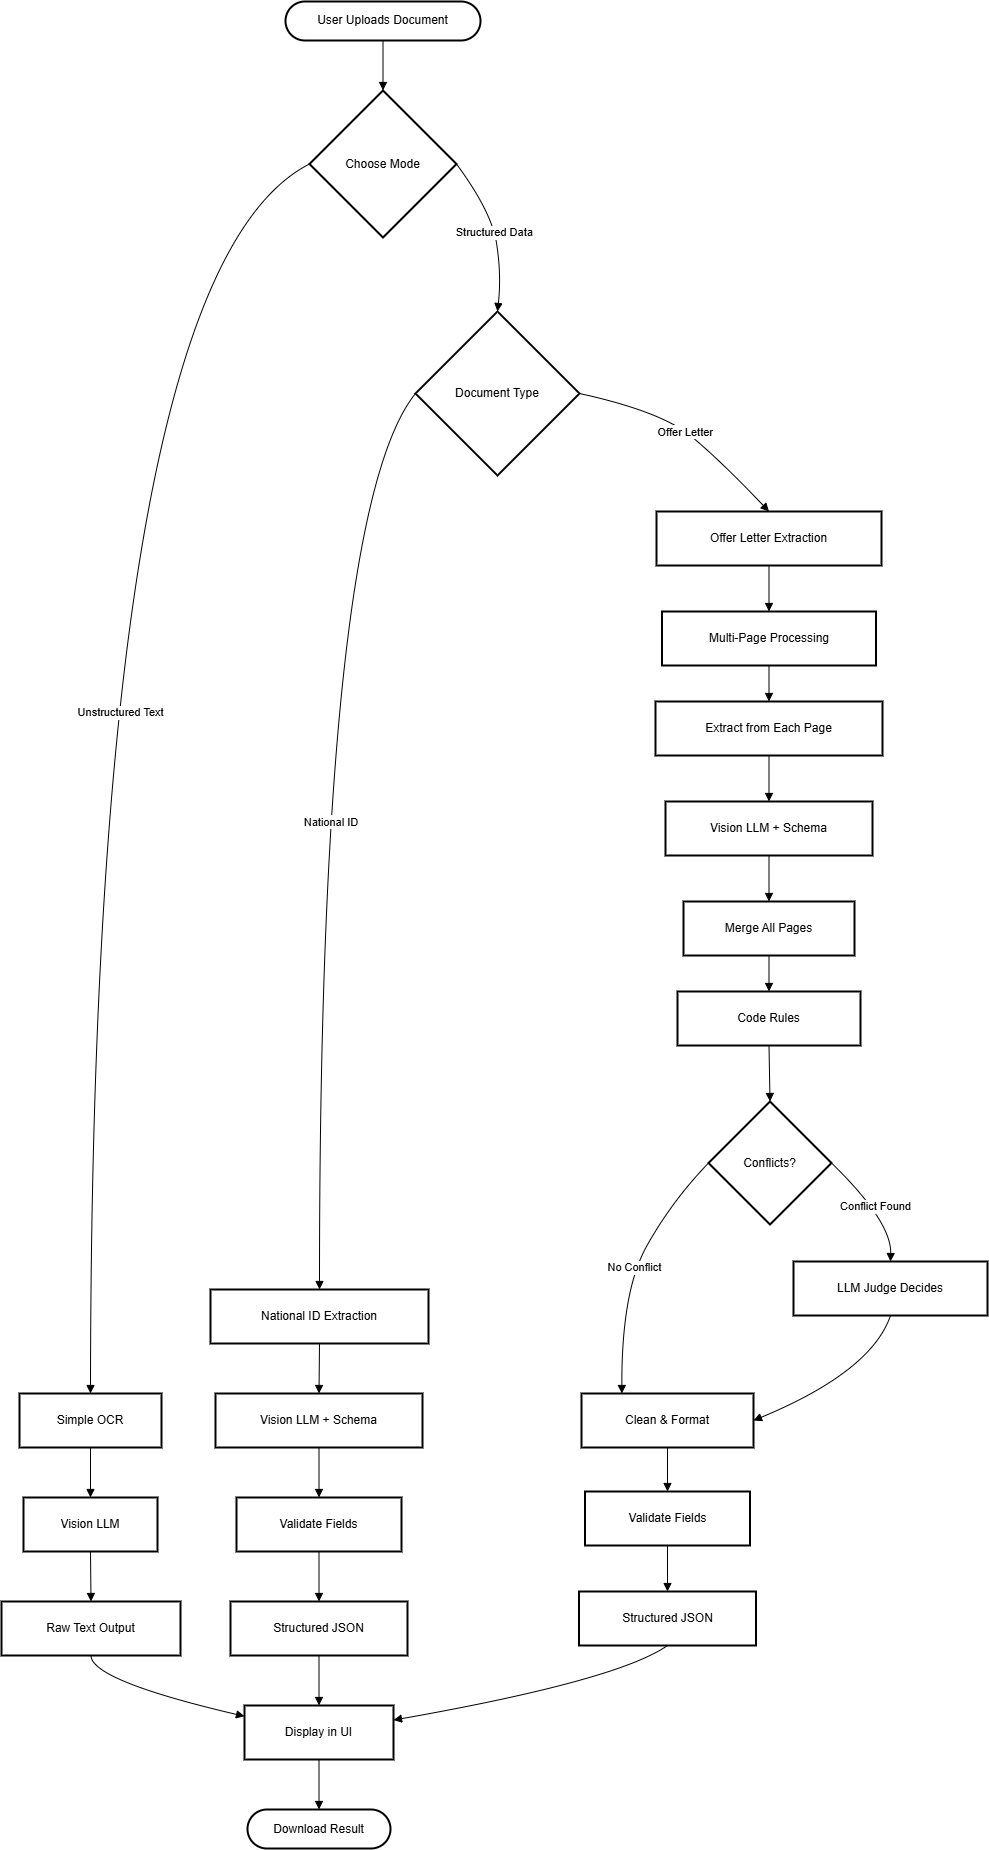

The diagram above was exported from draw.io. Its source (the exported page's mxGraphModel, read from the mxfile embedded in the PNG):
<mxGraphModel dx="1747" dy="-1198" grid="1" gridSize="10" guides="1" tooltips="1" connect="1" arrows="1" fold="1" page="1" pageScale="1" pageWidth="850" pageHeight="1100" math="0" shadow="0">
  <root>
    <mxCell id="0" />
    <mxCell id="1" parent="0" />
    <mxCell id="-8gr-OtgDgs-SCoLCUGI-175" parent="1" style="rounded=1;whiteSpace=wrap;arcSize=50;strokeWidth=2;" value="User Uploads Document" vertex="1">
      <mxGeometry height="39" width="195" x="304" y="3200" as="geometry" />
    </mxCell>
    <mxCell id="-8gr-OtgDgs-SCoLCUGI-176" parent="1" style="rhombus;strokeWidth=2;whiteSpace=wrap;" value="Choose Mode" vertex="1">
      <mxGeometry height="147" width="147" x="328" y="3289" as="geometry" />
    </mxCell>
    <mxCell id="-8gr-OtgDgs-SCoLCUGI-177" parent="1" style="whiteSpace=wrap;strokeWidth=2;" value="Simple OCR" vertex="1">
      <mxGeometry height="54" width="142" x="38" y="4592" as="geometry" />
    </mxCell>
    <mxCell id="-8gr-OtgDgs-SCoLCUGI-178" parent="1" style="rhombus;strokeWidth=2;whiteSpace=wrap;" value="Document Type" vertex="1">
      <mxGeometry height="164" width="164" x="434" y="3510" as="geometry" />
    </mxCell>
    <mxCell id="-8gr-OtgDgs-SCoLCUGI-179" parent="1" style="whiteSpace=wrap;strokeWidth=2;" value="National ID Extraction" vertex="1">
      <mxGeometry height="54" width="218" x="229" y="4488" as="geometry" />
    </mxCell>
    <mxCell id="-8gr-OtgDgs-SCoLCUGI-180" parent="1" style="whiteSpace=wrap;strokeWidth=2;" value="Offer Letter Extraction" vertex="1">
      <mxGeometry height="54" width="225" x="675" y="3710" as="geometry" />
    </mxCell>
    <mxCell id="-8gr-OtgDgs-SCoLCUGI-181" parent="1" style="whiteSpace=wrap;strokeWidth=2;" value="Vision LLM" vertex="1">
      <mxGeometry height="54" width="134" x="42" y="4696" as="geometry" />
    </mxCell>
    <mxCell id="-8gr-OtgDgs-SCoLCUGI-182" parent="1" style="whiteSpace=wrap;strokeWidth=2;" value="Raw Text Output" vertex="1">
      <mxGeometry height="54" width="179" x="20" y="4800" as="geometry" />
    </mxCell>
    <mxCell id="-8gr-OtgDgs-SCoLCUGI-183" parent="1" style="whiteSpace=wrap;strokeWidth=2;" value="Vision LLM + Schema" vertex="1">
      <mxGeometry height="54" width="207" x="234" y="4592" as="geometry" />
    </mxCell>
    <mxCell id="-8gr-OtgDgs-SCoLCUGI-184" parent="1" style="whiteSpace=wrap;strokeWidth=2;" value="Validate Fields" vertex="1">
      <mxGeometry height="54" width="165" x="255" y="4696" as="geometry" />
    </mxCell>
    <mxCell id="-8gr-OtgDgs-SCoLCUGI-185" parent="1" style="whiteSpace=wrap;strokeWidth=2;" value="Structured JSON" vertex="1">
      <mxGeometry height="54" width="177" x="249" y="4800" as="geometry" />
    </mxCell>
    <mxCell id="-8gr-OtgDgs-SCoLCUGI-186" parent="1" style="whiteSpace=wrap;strokeWidth=2;" value="Multi-Page Processing" vertex="1">
      <mxGeometry height="54" width="214" x="680.5" y="3810" as="geometry" />
    </mxCell>
    <mxCell id="-8gr-OtgDgs-SCoLCUGI-187" parent="1" style="whiteSpace=wrap;strokeWidth=2;" value="Extract from Each Page" vertex="1">
      <mxGeometry height="54" width="227" x="674" y="3900" as="geometry" />
    </mxCell>
    <mxCell id="-8gr-OtgDgs-SCoLCUGI-188" parent="1" style="whiteSpace=wrap;strokeWidth=2;" value="Vision LLM + Schema" vertex="1">
      <mxGeometry height="54" width="207" x="684" y="4000" as="geometry" />
    </mxCell>
    <mxCell id="-8gr-OtgDgs-SCoLCUGI-189" parent="1" style="whiteSpace=wrap;strokeWidth=2;" value="Merge All Pages" vertex="1">
      <mxGeometry height="54" width="171" x="702" y="4100" as="geometry" />
    </mxCell>
    <mxCell id="-8gr-OtgDgs-SCoLCUGI-190" parent="1" style="rhombus;strokeWidth=2;whiteSpace=wrap;" value="Conflicts?" vertex="1">
      <mxGeometry height="123" width="123" x="727" y="4300" as="geometry" />
    </mxCell>
    <mxCell id="-8gr-OtgDgs-SCoLCUGI-191" parent="1" style="whiteSpace=wrap;strokeWidth=2;" value="Clean &amp; Format" vertex="1">
      <mxGeometry height="54" width="172" x="600" y="4592" as="geometry" />
    </mxCell>
    <mxCell id="-8gr-OtgDgs-SCoLCUGI-192" parent="1" style="whiteSpace=wrap;strokeWidth=2;" value="LLM Judge Decides" vertex="1">
      <mxGeometry height="54" width="194" x="812" y="4460" as="geometry" />
    </mxCell>
    <mxCell id="-8gr-OtgDgs-SCoLCUGI-193" parent="1" style="whiteSpace=wrap;strokeWidth=2;" value="Validate Fields" vertex="1">
      <mxGeometry height="54" width="165" x="603.5" y="4690" as="geometry" />
    </mxCell>
    <mxCell id="-8gr-OtgDgs-SCoLCUGI-194" parent="1" style="whiteSpace=wrap;strokeWidth=2;" value="Structured JSON" vertex="1">
      <mxGeometry height="54" width="177" x="597.5" y="4790" as="geometry" />
    </mxCell>
    <mxCell id="-8gr-OtgDgs-SCoLCUGI-195" parent="1" style="whiteSpace=wrap;strokeWidth=2;" value="Display in UI" vertex="1">
      <mxGeometry height="54" width="149" x="263" y="4904" as="geometry" />
    </mxCell>
    <mxCell id="-8gr-OtgDgs-SCoLCUGI-196" parent="1" style="rounded=1;whiteSpace=wrap;arcSize=50;strokeWidth=2;" value="Download Result" vertex="1">
      <mxGeometry height="39" width="143" x="266" y="5008" as="geometry" />
    </mxCell>
    <mxCell id="-8gr-OtgDgs-SCoLCUGI-197" edge="1" parent="1" source="-8gr-OtgDgs-SCoLCUGI-175" style="curved=1;startArrow=none;endArrow=block;exitX=0.5;exitY=1;entryX=0.5;entryY=0;rounded=0;" target="-8gr-OtgDgs-SCoLCUGI-176" value="">
      <mxGeometry relative="1" as="geometry">
        <Array as="points" />
      </mxGeometry>
    </mxCell>
    <mxCell id="-8gr-OtgDgs-SCoLCUGI-198" edge="1" parent="1" source="-8gr-OtgDgs-SCoLCUGI-176" style="curved=1;startArrow=none;endArrow=block;exitX=0;exitY=0.5;entryX=0.5;entryY=0.01;rounded=0;exitDx=0;exitDy=0;" target="-8gr-OtgDgs-SCoLCUGI-177" value="Unstructured Text">
      <mxGeometry relative="1" x="-0.0005" y="30" as="geometry">
        <mxPoint as="offset" />
        <Array as="points">
          <mxPoint x="110" y="3473" />
        </Array>
      </mxGeometry>
    </mxCell>
    <mxCell id="-8gr-OtgDgs-SCoLCUGI-199" edge="1" parent="1" source="-8gr-OtgDgs-SCoLCUGI-176" style="curved=1;startArrow=none;endArrow=block;entryX=0.5;entryY=0;rounded=0;exitX=1;exitY=0.5;exitDx=0;exitDy=0;" target="-8gr-OtgDgs-SCoLCUGI-178" value="Structured Data">
      <mxGeometry relative="1" as="geometry">
        <Array as="points">
          <mxPoint x="510" y="3410" />
          <mxPoint x="520" y="3473" />
        </Array>
        <mxPoint x="480" y="3380" as="sourcePoint" />
      </mxGeometry>
    </mxCell>
    <mxCell id="-8gr-OtgDgs-SCoLCUGI-200" edge="1" parent="1" source="-8gr-OtgDgs-SCoLCUGI-178" style="curved=1;startArrow=none;endArrow=block;exitX=0;exitY=0.5;entryX=0.5;entryY=0.01;rounded=0;exitDx=0;exitDy=0;" target="-8gr-OtgDgs-SCoLCUGI-179" value="National ID">
      <mxGeometry relative="1" x="-0.0066" y="12" as="geometry">
        <mxPoint as="offset" />
        <Array as="points">
          <mxPoint x="338" y="3711" />
        </Array>
      </mxGeometry>
    </mxCell>
    <mxCell id="-8gr-OtgDgs-SCoLCUGI-201" edge="1" parent="1" source="-8gr-OtgDgs-SCoLCUGI-178" style="curved=1;startArrow=none;endArrow=block;exitX=1;exitY=0.5;entryX=0.5;entryY=0;rounded=0;exitDx=0;exitDy=0;" target="-8gr-OtgDgs-SCoLCUGI-180" value="Offer Letter">
      <mxGeometry relative="1" as="geometry">
        <Array as="points">
          <mxPoint x="680" y="3610" />
          <mxPoint x="740" y="3660" />
        </Array>
      </mxGeometry>
    </mxCell>
    <mxCell id="-8gr-OtgDgs-SCoLCUGI-202" edge="1" parent="1" source="-8gr-OtgDgs-SCoLCUGI-177" style="curved=1;startArrow=none;endArrow=block;exitX=0.5;exitY=1.01;entryX=0.5;entryY=0.01;rounded=0;" target="-8gr-OtgDgs-SCoLCUGI-181" value="">
      <mxGeometry relative="1" as="geometry">
        <Array as="points" />
      </mxGeometry>
    </mxCell>
    <mxCell id="-8gr-OtgDgs-SCoLCUGI-203" edge="1" parent="1" source="-8gr-OtgDgs-SCoLCUGI-181" style="curved=1;startArrow=none;endArrow=block;exitX=0.5;exitY=1.01;entryX=0.5;entryY=0.01;rounded=0;" target="-8gr-OtgDgs-SCoLCUGI-182" value="">
      <mxGeometry relative="1" as="geometry">
        <Array as="points" />
      </mxGeometry>
    </mxCell>
    <mxCell id="-8gr-OtgDgs-SCoLCUGI-204" edge="1" parent="1" source="-8gr-OtgDgs-SCoLCUGI-179" style="curved=1;startArrow=none;endArrow=block;exitX=0.5;exitY=1.01;entryX=0.5;entryY=0.01;rounded=0;" target="-8gr-OtgDgs-SCoLCUGI-183" value="">
      <mxGeometry relative="1" as="geometry">
        <Array as="points" />
      </mxGeometry>
    </mxCell>
    <mxCell id="-8gr-OtgDgs-SCoLCUGI-205" edge="1" parent="1" source="-8gr-OtgDgs-SCoLCUGI-183" style="curved=1;startArrow=none;endArrow=block;exitX=0.5;exitY=1.01;entryX=0.5;entryY=0.01;rounded=0;" target="-8gr-OtgDgs-SCoLCUGI-184" value="">
      <mxGeometry relative="1" as="geometry">
        <Array as="points" />
      </mxGeometry>
    </mxCell>
    <mxCell id="-8gr-OtgDgs-SCoLCUGI-206" edge="1" parent="1" source="-8gr-OtgDgs-SCoLCUGI-184" style="curved=1;startArrow=none;endArrow=block;exitX=0.5;exitY=1.01;entryX=0.5;entryY=0.01;rounded=0;" target="-8gr-OtgDgs-SCoLCUGI-185" value="">
      <mxGeometry relative="1" as="geometry">
        <Array as="points" />
      </mxGeometry>
    </mxCell>
    <mxCell id="-8gr-OtgDgs-SCoLCUGI-207" edge="1" parent="1" source="-8gr-OtgDgs-SCoLCUGI-180" style="curved=1;startArrow=none;endArrow=block;exitX=0.5;exitY=1;entryX=0.5;entryY=0;rounded=0;" target="-8gr-OtgDgs-SCoLCUGI-186" value="">
      <mxGeometry relative="1" as="geometry">
        <Array as="points" />
      </mxGeometry>
    </mxCell>
    <mxCell id="-8gr-OtgDgs-SCoLCUGI-208" edge="1" parent="1" source="-8gr-OtgDgs-SCoLCUGI-186" style="curved=1;startArrow=none;endArrow=block;exitX=0.5;exitY=1;entryX=0.5;entryY=0;rounded=0;" target="-8gr-OtgDgs-SCoLCUGI-187" value="">
      <mxGeometry relative="1" as="geometry">
        <Array as="points" />
      </mxGeometry>
    </mxCell>
    <mxCell id="-8gr-OtgDgs-SCoLCUGI-209" edge="1" parent="1" source="-8gr-OtgDgs-SCoLCUGI-187" style="curved=1;startArrow=none;endArrow=block;exitX=0.5;exitY=1;entryX=0.5;entryY=0;rounded=0;" target="-8gr-OtgDgs-SCoLCUGI-188" value="">
      <mxGeometry relative="1" as="geometry">
        <Array as="points" />
      </mxGeometry>
    </mxCell>
    <mxCell id="-8gr-OtgDgs-SCoLCUGI-210" edge="1" parent="1" source="-8gr-OtgDgs-SCoLCUGI-188" style="curved=1;startArrow=none;endArrow=block;exitX=0.5;exitY=1;entryX=0.5;entryY=0;rounded=0;" target="-8gr-OtgDgs-SCoLCUGI-189" value="">
      <mxGeometry relative="1" as="geometry">
        <Array as="points" />
      </mxGeometry>
    </mxCell>
    <mxCell id="-8gr-OtgDgs-SCoLCUGI-211" edge="1" parent="1" source="-8gr-OtgDgs-SCoLCUGI-291" style="curved=1;startArrow=none;endArrow=block;exitX=0.5;exitY=1;rounded=0;entryX=0.5;entryY=0;entryDx=0;entryDy=0;" target="-8gr-OtgDgs-SCoLCUGI-190" value="">
      <mxGeometry relative="1" as="geometry">
        <Array as="points" />
        <mxPoint x="790" y="4270" as="targetPoint" />
      </mxGeometry>
    </mxCell>
    <mxCell id="-8gr-OtgDgs-SCoLCUGI-212" edge="1" parent="1" source="-8gr-OtgDgs-SCoLCUGI-190" style="curved=1;startArrow=none;endArrow=block;exitX=0;exitY=0.5;entryX=0.24;entryY=0.01;rounded=0;exitDx=0;exitDy=0;" target="-8gr-OtgDgs-SCoLCUGI-191" value="No Conflict">
      <mxGeometry relative="1" as="geometry">
        <Array as="points">
          <mxPoint x="690" y="4400" />
          <mxPoint x="640" y="4490" />
        </Array>
      </mxGeometry>
    </mxCell>
    <mxCell id="-8gr-OtgDgs-SCoLCUGI-213" edge="1" parent="1" source="-8gr-OtgDgs-SCoLCUGI-190" style="curved=1;startArrow=none;endArrow=block;exitX=1;exitY=0.5;entryX=0.5;entryY=0.01;rounded=0;exitDx=0;exitDy=0;" target="-8gr-OtgDgs-SCoLCUGI-192" value="Conflict Found">
      <mxGeometry relative="1" as="geometry">
        <Array as="points">
          <mxPoint x="910" y="4420" />
        </Array>
      </mxGeometry>
    </mxCell>
    <mxCell id="-8gr-OtgDgs-SCoLCUGI-214" edge="1" parent="1" source="-8gr-OtgDgs-SCoLCUGI-192" style="curved=1;startArrow=none;endArrow=block;exitX=0.5;exitY=1.01;entryX=1;entryY=0.5;rounded=0;entryDx=0;entryDy=0;" target="-8gr-OtgDgs-SCoLCUGI-191" value="">
      <mxGeometry relative="1" as="geometry">
        <Array as="points">
          <mxPoint x="890" y="4570" />
        </Array>
      </mxGeometry>
    </mxCell>
    <mxCell id="-8gr-OtgDgs-SCoLCUGI-215" edge="1" parent="1" source="-8gr-OtgDgs-SCoLCUGI-191" style="curved=1;startArrow=none;endArrow=block;exitX=0.5;exitY=1.01;entryX=0.5;entryY=0.01;rounded=0;" target="-8gr-OtgDgs-SCoLCUGI-193" value="">
      <mxGeometry relative="1" as="geometry">
        <Array as="points" />
      </mxGeometry>
    </mxCell>
    <mxCell id="-8gr-OtgDgs-SCoLCUGI-216" edge="1" parent="1" source="-8gr-OtgDgs-SCoLCUGI-193" style="curved=1;startArrow=none;endArrow=block;exitX=0.5;exitY=1.01;entryX=0.5;entryY=0.01;rounded=0;" target="-8gr-OtgDgs-SCoLCUGI-194" value="">
      <mxGeometry relative="1" as="geometry">
        <Array as="points" />
      </mxGeometry>
    </mxCell>
    <mxCell id="-8gr-OtgDgs-SCoLCUGI-217" edge="1" parent="1" source="-8gr-OtgDgs-SCoLCUGI-182" style="curved=1;startArrow=none;endArrow=block;exitX=0.5;exitY=1.01;entryX=0;entryY=0.2;rounded=0;" target="-8gr-OtgDgs-SCoLCUGI-195" value="">
      <mxGeometry relative="1" as="geometry">
        <Array as="points">
          <mxPoint x="110" y="4879" />
        </Array>
      </mxGeometry>
    </mxCell>
    <mxCell id="-8gr-OtgDgs-SCoLCUGI-218" edge="1" parent="1" source="-8gr-OtgDgs-SCoLCUGI-185" style="curved=1;startArrow=none;endArrow=block;exitX=0.5;exitY=1.01;entryX=0.5;entryY=0.01;rounded=0;" target="-8gr-OtgDgs-SCoLCUGI-195" value="">
      <mxGeometry relative="1" as="geometry">
        <Array as="points" />
      </mxGeometry>
    </mxCell>
    <mxCell id="-8gr-OtgDgs-SCoLCUGI-219" edge="1" parent="1" source="-8gr-OtgDgs-SCoLCUGI-194" style="curved=1;startArrow=none;endArrow=block;exitX=0.5;exitY=1.01;entryX=1;entryY=0.27;rounded=0;" target="-8gr-OtgDgs-SCoLCUGI-195" value="">
      <mxGeometry relative="1" as="geometry">
        <Array as="points">
          <mxPoint x="636" y="4879" />
        </Array>
      </mxGeometry>
    </mxCell>
    <mxCell id="-8gr-OtgDgs-SCoLCUGI-220" edge="1" parent="1" source="-8gr-OtgDgs-SCoLCUGI-195" style="curved=1;startArrow=none;endArrow=block;exitX=0.5;exitY=1.01;entryX=0.5;entryY=0.01;rounded=0;" target="-8gr-OtgDgs-SCoLCUGI-196" value="">
      <mxGeometry relative="1" as="geometry">
        <Array as="points" />
      </mxGeometry>
    </mxCell>
    <mxCell id="-8gr-OtgDgs-SCoLCUGI-293" edge="1" parent="1" source="-8gr-OtgDgs-SCoLCUGI-189" style="curved=1;startArrow=none;endArrow=block;exitX=0.5;exitY=1;rounded=0;" target="-8gr-OtgDgs-SCoLCUGI-291" value="">
      <mxGeometry relative="1" as="geometry">
        <Array as="points" />
        <mxPoint x="788" y="4154" as="sourcePoint" />
        <mxPoint x="790" y="4270" as="targetPoint" />
      </mxGeometry>
    </mxCell>
    <mxCell id="-8gr-OtgDgs-SCoLCUGI-291" parent="1" style="whiteSpace=wrap;strokeWidth=2;" value="Code Rules" vertex="1">
      <mxGeometry height="54" width="183" x="696" y="4190" as="geometry" />
    </mxCell>
  </root>
</mxGraphModel>